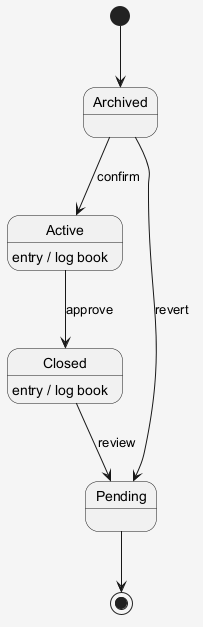

The diagram above was rendered by PlantUML. Its source (embedded in the PNG):
@startuml
skinparam shadowing false
skinparam backgroundColor #F5F5F5
[*] --> Archived
Archived --> Active : confirm
Active --> Closed : approve
Active : entry / log book
Closed --> Pending : review
Closed : entry / log book
Archived --> Pending : revert
Pending --> [*]
@enduml